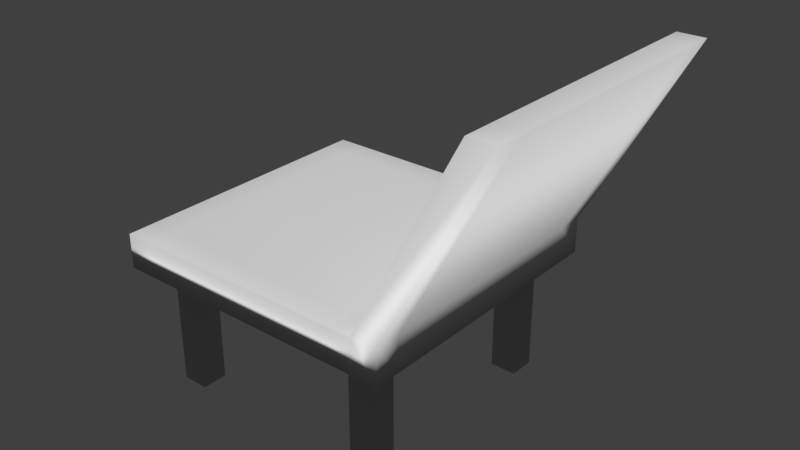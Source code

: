 # Source: Chair.blend  (saved by Blender 2.79.0; exported with 4.5.12 LTS)
import bpy
from mathutils import Matrix  # noqa: F401  (used for matrix-valued properties, if any)

bpy.ops.wm.read_factory_settings(use_empty=True)
scene = bpy.context.scene
scene.name = 'Scene'

# ---- collections
col_collection_1 = bpy.data.collections.new('Collection 1'); scene.collection.children.link(col_collection_1)

# ---- world
world_world = bpy.data.worlds.new('World'); scene.world = world_world
world_world.color = (0.05088, 0.05088, 0.05088)
world_world.use_sun_shadow = False
world_world.sun_shadow_jitter_overblur = 0.0
world_world.cycles.sampling_method = 'MANUAL'

# ---- meshes
me_cube_001 = bpy.data.meshes.new('Cube.001')
me_cube_001.from_pydata([(-1.0, -1.0, -1.0), (-1.0, -1.0, 1.0), (-1.0, 1.0, -1.0), (-1.0, 1.0, 1.0), (1.0, -1.0, -1.0), (1.0, -1.0, 1.0), (1.0, 1.0, -1.0), (1.0, 1.0, 1.0), (0.8182, 1.0, -1.0), (0.6364, 1.0, -1.0), (0.4545, 1.0, -1.0), (0.2727, 1.0, -1.0), (0.09091, 1.0, -1.0), (-0.09091, 1.0, -1.0), (-0.2727, 1.0, -1.0), (-0.4545, 1.0, -1.0), (-0.6364, 1.0, -1.0), (-0.8182, 1.0, -1.0), (-0.8182, 1.0, 1.0), (-0.6364, 1.0, 1.0), (-0.4545, 1.0, 1.0), (-0.2727, 1.0, 1.0), (-0.09091, 1.0, 1.0), (0.09091, 1.0, 1.0), (0.2727, 1.0, 1.0), (0.4545, 1.0, 1.0), (0.6364, 1.0, 1.0), (0.8182, 1.0, 1.0), (-0.8182, -1.0, -1.0), (-0.6364, -1.0, -1.0), (-0.4545, -1.0, -1.0), (-0.2727, -1.0, -1.0), (-0.09091, -1.0, -1.0), (0.09091, -1.0, -1.0), (0.2727, -1.0, -1.0), (0.4545, -1.0, -1.0), (0.6364, -1.0, -1.0), (0.8182, -1.0, -1.0), (0.8182, -1.0, 1.0), (0.6364, -1.0, 1.0), (0.4545, -1.0, 1.0), (0.2727, -1.0, 1.0), (0.09091, -1.0, 1.0), (-0.09091, -1.0, 1.0), (-0.2727, -1.0, 1.0), (-0.4545, -1.0, 1.0), (-0.6364, -1.0, 1.0), (-0.8182, -1.0, 1.0), (-1.0, 0.8182, -1.0), (-1.0, 0.6364, -1.0), (-1.0, 0.4545, -1.0), (-1.0, 0.2727, -1.0), (-1.0, 0.09091, -1.0), (-1.0, -0.09091, -1.0), (-1.0, -0.2727, -1.0), (-1.0, -0.4545, -1.0), (-1.0, -0.6364, -1.0), (-1.0, -0.8182, -1.0), (-1.0, -0.8182, 1.0), (-1.0, -0.6364, 1.0), (-1.0, -0.4545, 1.0), (-1.0, -0.2727, 1.0), (-1.0, -0.09091, 1.0), (-1.0, 0.09091, 1.0), (-1.0, 0.2727, 1.0), (-1.0, 0.4545, 1.0), (-1.0, 0.6364, 1.0), (-1.0, 0.8182, 1.0), (1.0, -0.8182, -1.0), (1.0, -0.6364, -1.0), (1.0, -0.4545, -1.0), (1.0, -0.2727, -1.0), (1.0, -0.09091, -1.0), (1.0, 0.09091, -1.0), (1.0, 0.2727, -1.0), (1.0, 0.4545, -1.0), (1.0, 0.6364, -1.0), (1.0, 0.8182, -1.0), (1.0, 0.8182, 1.0), (1.0, 0.6364, 1.0), (1.0, 0.4545, 1.0), (1.0, 0.2727, 1.0), (1.0, 0.09091, 1.0), (1.0, -0.09091, 1.0), (1.0, -0.2727, 1.0), (1.0, -0.4545, 1.0), (1.0, -0.6364, 1.0), (1.0, -0.8182, 1.0), (0.8182, 0.8182, 1.0), (0.8182, 0.6364, 1.0), (0.8182, 0.4545, 1.0), (0.8182, 0.2727, 1.0), (0.8182, 0.09091, 1.0), (0.8182, -0.09091, 1.0), (0.8182, -0.2727, 1.0), (0.8182, -0.4545, 1.0), (0.8182, -0.6364, 1.0), (0.8182, -0.8182, 1.0), (0.6364, 0.8182, 1.0), (0.6364, 0.6364, 1.0), (0.6364, 0.4545, 1.0), (0.6364, 0.2727, 1.0), (0.6364, 0.09091, 1.0), (0.6364, -0.09091, 1.0), (0.6364, -0.2727, 1.0), (0.6364, -0.4545, 1.0), (0.6364, -0.6364, 1.0), (0.6364, -0.8182, 1.0), (0.4545, 0.8182, 1.0), (0.4545, 0.6364, 1.0), (0.4545, 0.4545, 1.0), (0.4545, 0.2727, 1.0), (0.4545, 0.09091, 1.0), (0.4545, -0.09091, 1.0), (0.4545, -0.2727, 1.0), (0.4545, -0.4545, 1.0), (0.4545, -0.6364, 1.0), (0.4545, -0.8182, 1.0), (0.2727, 0.8182, 1.0), (0.2727, 0.6364, 1.0), (0.2727, 0.4545, 1.0), (0.2727, 0.2727, 1.0), (0.2727, 0.09091, 1.0), (0.2727, -0.09091, 1.0), (0.2727, -0.2727, 1.0), (0.2727, -0.4545, 1.0), (0.2727, -0.6364, 1.0), (0.2727, -0.8182, 1.0), (0.09091, 0.8182, 1.0), (0.09091, 0.6364, 1.0), (0.09091, 0.4545, 1.0), (0.09091, 0.2727, 1.0), (0.09091, 0.09091, 1.0), (0.09091, -0.09091, 1.0), (0.09091, -0.2727, 1.0), (0.09091, -0.4545, 1.0), (0.09091, -0.6364, 1.0), (0.09091, -0.8182, 1.0), (-0.09091, 0.8182, 1.0), (-0.09091, 0.6364, 1.0), (-0.09091, 0.4545, 1.0), (-0.09091, 0.2727, 1.0), (-0.09091, 0.09091, 1.0), (-0.09091, -0.09091, 1.0), (-0.09091, -0.2727, 1.0), (-0.09091, -0.4545, 1.0), (-0.09091, -0.6364, 1.0), (-0.09091, -0.8182, 1.0), (-0.2727, 0.8182, 1.0), (-0.2727, 0.6364, 1.0), (-0.2727, 0.4545, 1.0), (-0.2727, 0.2727, 1.0), (-0.2727, 0.09091, 1.0), (-0.2727, -0.09091, 1.0), (-0.2727, -0.2727, 1.0), (-0.2727, -0.4545, 1.0), (-0.2727, -0.6364, 1.0), (-0.2727, -0.8182, 1.0), (-0.4545, 0.8182, 1.0), (-0.4545, 0.6364, 1.0), (-0.4545, 0.4545, 1.0), (-0.4545, 0.2727, 1.0), (-0.4545, 0.09091, 1.0), (-0.4545, -0.09091, 1.0), (-0.4545, -0.2727, 1.0), (-0.4545, -0.4545, 1.0), (-0.4545, -0.6364, 1.0), (-0.4545, -0.8182, 1.0), (-0.6364, 0.8182, 1.0), (-0.6364, 0.6364, 1.0), (-0.6364, 0.4545, 1.0), (-0.6364, 0.2727, 1.0), (-0.6364, 0.09091, 1.0), (-0.6364, -0.09091, 1.0), (-0.6364, -0.2727, 1.0), (-0.6364, -0.4545, 1.0), (-0.6364, -0.6364, 1.0), (-0.6364, -0.8182, 1.0), (-0.8182, 0.8182, 1.0), (-0.8182, 0.6364, 1.0), (-0.8182, 0.4545, 1.0), (-0.8182, 0.2727, 1.0), (-0.8182, 0.09091, 1.0), (-0.8182, -0.09091, 1.0), (-0.8182, -0.2727, 1.0), (-0.8182, -0.4545, 1.0), (-0.8182, -0.6364, 1.0), (-0.8182, -0.8182, 1.0), (-0.8182, 0.8182, -1.0), (-0.8182, 0.6364, -1.0), (-0.8182, 0.4545, -1.0), (-0.8182, 0.2727, -1.0), (-0.8182, 0.09091, -1.0), (-0.8182, -0.09091, -1.0), (-0.8182, -0.2727, -1.0), (-0.8182, -0.4545, -1.0), (-0.8182, -0.6364, -1.0), (-0.8182, -0.8182, -1.0), (-0.6364, 0.8182, -1.0), (-0.6364, 0.6364, -1.0), (-0.6364, 0.4545, -1.0), (-0.6364, 0.2727, -1.0), (-0.6364, 0.09091, -1.0), (-0.6364, -0.09091, -1.0), (-0.6364, -0.2727, -1.0), (-0.6364, -0.4545, -1.0), (-0.6364, -0.6364, -1.0), (-0.6364, -0.8182, -1.0), (-0.4545, 0.8182, -1.0), (-0.4545, 0.6364, -1.0), (-0.4545, 0.4545, -1.0), (-0.4545, 0.2727, -1.0), (-0.4545, 0.09091, -1.0), (-0.4545, -0.09091, -1.0), (-0.4545, -0.2727, -1.0), (-0.4545, -0.4545, -1.0), (-0.4545, -0.6364, -1.0), (-0.4545, -0.8182, -1.0), (-0.2727, 0.8182, -1.0), (-0.2727, 0.6364, -1.0), (-0.2727, 0.4545, -1.0), (-0.2727, 0.2727, -1.0), (-0.2727, 0.09091, -1.0), (-0.2727, -0.09091, -1.0), (-0.2727, -0.2727, -1.0), (-0.2727, -0.4545, -1.0), (-0.2727, -0.6364, -1.0), (-0.2727, -0.8182, -1.0), (-0.09091, 0.8182, -1.0), (-0.09091, 0.6364, -1.0), (-0.09091, 0.4545, -1.0), (-0.09091, 0.2727, -1.0), (-0.09091, 0.09091, -1.0), (-0.09091, -0.09091, -1.0), (-0.09091, -0.2727, -1.0), (-0.09091, -0.4545, -1.0), (-0.09091, -0.6364, -1.0), (-0.09091, -0.8182, -1.0), (0.09091, 0.8182, -1.0), (0.09091, 0.6364, -1.0), (0.09091, 0.4545, -1.0), (0.09091, 0.2727, -1.0), (0.09091, 0.09091, -1.0), (0.09091, -0.09091, -1.0), (0.09091, -0.2727, -1.0), (0.09091, -0.4545, -1.0), (0.09091, -0.6364, -1.0), (0.09091, -0.8182, -1.0), (0.2727, 0.8182, -1.0), (0.2727, 0.6364, -1.0), (0.2727, 0.4545, -1.0), (0.2727, 0.2727, -1.0), (0.2727, 0.09091, -1.0), (0.2727, -0.09091, -1.0), (0.2727, -0.2727, -1.0), (0.2727, -0.4545, -1.0), (0.2727, -0.6364, -1.0), (0.2727, -0.8182, -1.0), (0.4545, 0.8182, -1.0), (0.4545, 0.6364, -1.0), (0.4545, 0.4545, -1.0), (0.4545, 0.2727, -1.0), (0.4545, 0.09091, -1.0), (0.4545, -0.09091, -1.0), (0.4545, -0.2727, -1.0), (0.4545, -0.4545, -1.0), (0.4545, -0.6364, -1.0), (0.4545, -0.8182, -1.0), (0.6364, 0.8182, -1.0), (0.6364, 0.6364, -1.0), (0.6364, 0.4545, -1.0), (0.6364, 0.2727, -1.0), (0.6364, 0.09091, -1.0), (0.6364, -0.09091, -1.0), (0.6364, -0.2727, -1.0), (0.6364, -0.4545, -1.0), (0.6364, -0.6364, -1.0), (0.6364, -0.8182, -1.0), (0.8182, 0.8182, -1.0), (0.8182, 0.6364, -1.0), (0.8182, 0.4545, -1.0), (0.8182, 0.2727, -1.0), (0.8182, 0.09091, -1.0), (0.8182, -0.09091, -1.0), (0.8182, -0.2727, -1.0), (0.8182, -0.4545, -1.0), (0.8182, -0.6364, -1.0), (0.8182, -0.8182, -1.0), (0.8182, 0.8182, 8.015), (0.8182, 0.6364, 8.015), (0.8182, -0.6364, 8.015), (0.8182, -0.8182, 8.015), (0.6364, 0.8182, 8.015), (0.6364, 0.6364, 8.015), (0.6364, -0.6364, 8.015), (0.6364, -0.8182, 8.015), (-0.6364, 0.8182, 8.015), (-0.6364, 0.6364, 8.015), (-0.6364, -0.6364, 8.015), (-0.6364, -0.8182, 8.015), (-0.8182, 0.8182, 8.015), (-0.8182, 0.6364, 8.015), (-0.8182, -0.6364, 8.015), (-0.8182, -0.8182, 8.015), (-1.702, -0.8182, -12.07), (-1.702, -1.0, -12.07), (-1.52, 1.0, -12.07), (-1.702, 1.0, -12.07), (-1.52, -1.0, -12.07), (-1.52, -0.8182, -12.07), (-1.702, 0.8182, -12.07), (-1.702, 0.6364, -12.07), (-1.702, 0.4545, -12.07), (-1.702, 0.2727, -12.07), (-1.702, 0.09091, -12.07), (-1.702, -0.09091, -12.07), (-1.702, -0.2727, -12.07), (-1.702, -0.4545, -12.07), (-1.702, -0.6364, -12.07), (-1.52, 0.8182, -12.07), (-1.52, 0.6364, -12.07), (-1.52, 0.4545, -12.07), (-1.52, 0.2727, -12.07), (-1.52, 0.09091, -12.07), (-1.52, -0.09091, -12.07), (-1.52, -0.2727, -12.07), (-1.52, -0.4545, -12.07), (-1.52, -0.6364, -12.07)], [], [(48, 67, 3, 2), (8, 27, 7, 6), (68, 87, 5, 4), (28, 47, 1, 0), (287, 68, 4, 37), (187, 58, 1, 47), (87, 97, 38, 5), (97, 107, 39, 38), (107, 117, 40, 39), (117, 127, 41, 40), (127, 137, 42, 41), (137, 147, 43, 42), (147, 157, 44, 43), (157, 167, 45, 44), (167, 177, 46, 45), (177, 187, 47, 46), (2, 17, 306, 307), (197, 207, 29, 28), (207, 217, 30, 29), (217, 227, 31, 30), (227, 237, 32, 31), (237, 247, 33, 32), (247, 257, 34, 33), (257, 267, 35, 34), (267, 277, 36, 35), (277, 287, 37, 36), (4, 5, 38, 37), (37, 38, 39, 36), (36, 39, 40, 35), (35, 40, 41, 34), (34, 41, 42, 33), (33, 42, 43, 32), (32, 43, 44, 31), (31, 44, 45, 30), (30, 45, 46, 29), (29, 46, 47, 28), (2, 3, 18, 17), (17, 18, 19, 16), (16, 19, 20, 15), (15, 20, 21, 14), (14, 21, 22, 13), (13, 22, 23, 12), (12, 23, 24, 11), (11, 24, 25, 10), (10, 25, 26, 9), (9, 26, 27, 8), (9, 8, 278, 268), (268, 278, 279, 269), (269, 279, 280, 270), (270, 280, 281, 271), (271, 281, 282, 272), (272, 282, 283, 273), (273, 283, 284, 274), (274, 284, 285, 275), (275, 285, 286, 276), (276, 286, 287, 277), (10, 9, 268, 258), (258, 268, 269, 259), (259, 269, 270, 260), (260, 270, 271, 261), (261, 271, 272, 262), (262, 272, 273, 263), (263, 273, 274, 264), (264, 274, 275, 265), (265, 275, 276, 266), (266, 276, 277, 267), (11, 10, 258, 248), (248, 258, 259, 249), (249, 259, 260, 250), (250, 260, 261, 251), (251, 261, 262, 252), (252, 262, 263, 253), (253, 263, 264, 254), (254, 264, 265, 255), (255, 265, 266, 256), (256, 266, 267, 257), (12, 11, 248, 238), (238, 248, 249, 239), (239, 249, 250, 240), (240, 250, 251, 241), (241, 251, 252, 242), (242, 252, 253, 243), (243, 253, 254, 244), (244, 254, 255, 245), (245, 255, 256, 246), (246, 256, 257, 247), (13, 12, 238, 228), (228, 238, 239, 229), (229, 239, 240, 230), (230, 240, 241, 231), (231, 241, 242, 232), (232, 242, 243, 233), (233, 243, 244, 234), (234, 244, 245, 235), (235, 245, 246, 236), (236, 246, 247, 237), (14, 13, 228, 218), (218, 228, 229, 219), (219, 229, 230, 220), (220, 230, 231, 221), (221, 231, 232, 222), (222, 232, 233, 223), (223, 233, 234, 224), (224, 234, 235, 225), (225, 235, 236, 226), (226, 236, 237, 227), (15, 14, 218, 208), (208, 218, 219, 209), (209, 219, 220, 210), (210, 220, 221, 211), (211, 221, 222, 212), (212, 222, 223, 213), (213, 223, 224, 214), (214, 224, 225, 215), (215, 225, 226, 216), (216, 226, 227, 217), (16, 15, 208, 198), (198, 208, 209, 199), (199, 209, 210, 200), (200, 210, 211, 201), (201, 211, 212, 202), (202, 212, 213, 203), (203, 213, 214, 204), (204, 214, 215, 205), (205, 215, 216, 206), (206, 216, 217, 207), (17, 16, 198, 188), (188, 198, 199, 189), (189, 199, 200, 190), (190, 200, 201, 191), (191, 201, 202, 192), (192, 202, 203, 193), (193, 203, 204, 194), (194, 204, 205, 195), (195, 205, 206, 196), (196, 206, 207, 197), (56, 55, 317, 318), (188, 189, 320, 319), (48, 2, 307, 310), (195, 196, 327, 326), (55, 54, 316, 317), (197, 28, 308, 309), (17, 188, 319, 306), (28, 0, 305, 308), (194, 195, 326, 325), (54, 53, 315, 316), (19, 18, 178, 168), (98, 99, 293, 292), (169, 179, 180, 170), (170, 180, 181, 171), (171, 181, 182, 172), (172, 182, 183, 173), (173, 183, 184, 174), (174, 184, 185, 175), (175, 185, 186, 176), (99, 89, 289, 293), (20, 19, 168, 158), (158, 168, 169, 159), (159, 169, 170, 160), (160, 170, 171, 161), (161, 171, 172, 162), (162, 172, 173, 163), (163, 173, 174, 164), (164, 174, 175, 165), (165, 175, 176, 166), (166, 176, 177, 167), (21, 20, 158, 148), (148, 158, 159, 149), (149, 159, 160, 150), (150, 160, 161, 151), (151, 161, 162, 152), (152, 162, 163, 153), (153, 163, 164, 154), (154, 164, 165, 155), (155, 165, 166, 156), (156, 166, 167, 157), (22, 21, 148, 138), (138, 148, 149, 139), (139, 149, 150, 140), (140, 150, 151, 141), (141, 151, 152, 142), (142, 152, 153, 143), (143, 153, 154, 144), (144, 154, 155, 145), (145, 155, 156, 146), (146, 156, 157, 147), (23, 22, 138, 128), (128, 138, 139, 129), (129, 139, 140, 130), (130, 140, 141, 131), (131, 141, 142, 132), (132, 142, 143, 133), (133, 143, 144, 134), (134, 144, 145, 135), (135, 145, 146, 136), (136, 146, 147, 137), (24, 23, 128, 118), (118, 128, 129, 119), (119, 129, 130, 120), (120, 130, 131, 121), (121, 131, 132, 122), (122, 132, 133, 123), (123, 133, 134, 124), (124, 134, 135, 125), (125, 135, 136, 126), (126, 136, 137, 127), (25, 24, 118, 108), (108, 118, 119, 109), (109, 119, 120, 110), (110, 120, 121, 111), (111, 121, 122, 112), (112, 122, 123, 113), (113, 123, 124, 114), (114, 124, 125, 115), (115, 125, 126, 116), (116, 126, 127, 117), (26, 25, 108, 98), (98, 108, 109, 99), (99, 109, 110, 100), (100, 110, 111, 101), (101, 111, 112, 102), (102, 112, 113, 103), (103, 113, 114, 104), (104, 114, 115, 105), (105, 115, 116, 106), (106, 116, 117, 107), (27, 26, 98, 88), (96, 106, 294, 290), (89, 99, 100, 90), (90, 100, 101, 91), (91, 101, 102, 92), (92, 102, 103, 93), (93, 103, 104, 94), (94, 104, 105, 95), (95, 105, 106, 96), (186, 187, 303, 302), (7, 27, 88, 78), (78, 88, 89, 79), (79, 89, 90, 80), (80, 90, 91, 81), (81, 91, 92, 82), (82, 92, 93, 83), (83, 93, 94, 84), (84, 94, 95, 85), (85, 95, 96, 86), (86, 96, 97, 87), (18, 3, 67, 178), (178, 67, 66, 179), (179, 66, 65, 180), (180, 65, 64, 181), (181, 64, 63, 182), (182, 63, 62, 183), (183, 62, 61, 184), (184, 61, 60, 185), (185, 60, 59, 186), (186, 59, 58, 187), (8, 6, 77, 278), (278, 77, 76, 279), (279, 76, 75, 280), (280, 75, 74, 281), (281, 74, 73, 282), (282, 73, 72, 283), (283, 72, 71, 284), (284, 71, 70, 285), (285, 70, 69, 286), (286, 69, 68, 287), (6, 7, 78, 77), (77, 78, 79, 76), (76, 79, 80, 75), (75, 80, 81, 74), (74, 81, 82, 73), (73, 82, 83, 72), (72, 83, 84, 71), (71, 84, 85, 70), (70, 85, 86, 69), (69, 86, 87, 68), (0, 1, 58, 57), (57, 58, 59, 56), (56, 59, 60, 55), (55, 60, 61, 54), (54, 61, 62, 53), (53, 62, 63, 52), (52, 63, 64, 51), (51, 64, 65, 50), (50, 65, 66, 49), (49, 66, 67, 48), (296, 300, 301, 297), (298, 302, 303, 299), (288, 292, 293, 289), (290, 294, 295, 291), (168, 178, 300, 296), (107, 97, 291, 295), (106, 107, 295, 294), (176, 186, 302, 298), (179, 169, 297, 301), (187, 177, 299, 303), (169, 168, 296, 297), (177, 176, 298, 299), (89, 88, 288, 289), (97, 96, 290, 291), (178, 179, 301, 300), (88, 98, 292, 288), (304, 309, 308, 305), (307, 306, 319, 310), (310, 319, 320, 311), (311, 320, 321, 312), (312, 321, 322, 313), (313, 322, 323, 314), (314, 323, 324, 315), (315, 324, 325, 316), (316, 325, 326, 317), (317, 326, 327, 318), (318, 327, 309, 304), (196, 197, 309, 327), (49, 48, 310, 311), (189, 190, 321, 320), (57, 56, 318, 304), (50, 49, 311, 312), (190, 191, 322, 321), (51, 50, 312, 313), (191, 192, 323, 322), (52, 51, 313, 314), (0, 57, 304, 305), (192, 193, 324, 323), (53, 52, 314, 315), (193, 194, 325, 324)])
me_cube_001.polygons.foreach_set('use_smooth', [True] * 326)
me_cube_001.use_remesh_preserve_volume = False
me_cube_001.use_remesh_preserve_attributes = False
me_cube_001.use_mirror_vertex_groups = False
me_cube_001.update()

# ---- objects
ob_cube = bpy.data.objects.new('Cube', me_cube_001)

# ---- transforms, parenting, visibility, modifiers, constraints
ob_cube.location = (0.0, 0.0, 1.802)
ob_cube.scale = (-1.29, 1.251, -0.1536)
ob_cube.lineart.crease_threshold = 0.0

# ---- collection membership
col_collection_1.objects.link(ob_cube)

# ---- scene / render settings (as saved in the file)
scene.frame_start = 1; scene.frame_end = 250; scene.frame_set(1)
scene.render.engine = 'BLENDER_EEVEE_NEXT'
scene.render.resolution_percentage = 50
scene.render.dither_intensity = 0.0
scene.cycles.use_denoising = False
scene.cycles.samples = 128
scene.cycles.sampling_pattern = 'TABULATED_SOBOL'
scene.cycles.use_adaptive_sampling = False
scene.cycles.use_light_tree = False
scene.cycles.blur_glossy = 0.0
scene.cycles.sample_clamp_indirect = 0.0
scene.view_settings.view_transform = 'Standard'
bpy.context.view_layer.update()

# ---- added for rendering (the .blend has no active camera and no usable light): camera, sun
cam_auto = bpy.data.cameras.new('AutoCamera')
cam_auto.lens = 50.0
cam_auto.sensor_width = 36.0
cam_auto.clip_end = 1000.0
ob_auto_camera = bpy.data.objects.new('AutoCamera', cam_auto)
scene.collection.objects.link(ob_auto_camera)
ob_auto_camera.location = (5.34141, -5.86672, 6.02472)
ob_auto_camera.rotation_euler = (1.09748, -7.21219e-08, 0.694738)
scene.camera = ob_auto_camera
light_auto_sun = bpy.data.lights.new('AutoSun', 'SUN')
light_auto_sun.energy = 3.0
light_auto_sun.angle = 0.0523599
ob_auto_sun = bpy.data.objects.new('AutoSun', light_auto_sun)
scene.collection.objects.link(ob_auto_sun)
ob_auto_sun.rotation_euler = (0.872665, 0.174533, 0.523599)
bpy.context.view_layer.update()
